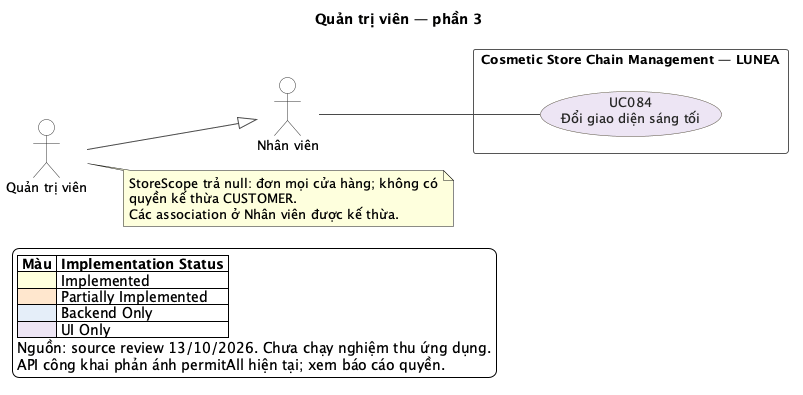

The diagram above was rendered by PlantUML. Its source (embedded in the PNG):
@startuml
!pragma layout smetana
left to right direction
skinparam backgroundColor #FFFFFF
skinparam shadowing false
skinparam defaultFontName SansSerif
skinparam defaultFontSize 13
skinparam ArrowColor #4A4A4A
skinparam ArrowThickness 1
skinparam actorStyle stickman
skinparam actorBackgroundColor #FFFFFF
skinparam actorBorderColor #333333
skinparam usecaseBorderColor #5C5544
skinparam usecaseFontColor #252525
skinparam rectangleBorderColor #565656
skinparam rectangleBackgroundColor #FFFFFF
skinparam nodesep 32
skinparam ranksep 70
title Quản trị viên — phần 3
actor "Quản trị viên" as A_ADMIN
actor "Nhân viên" as A_EMPLOYEE
A_ADMIN --|> A_EMPLOYEE
rectangle "Cosmetic Store Chain Management — LUNEA" as SYSTEM {
  usecase "UC084\nĐổi giao diện sáng tối" as UC084 #EDE5F4
}
A_EMPLOYEE -- UC084
note right of A_ADMIN
StoreScope trả null: đơn mọi cửa hàng; không có
quyền kế thừa CUSTOMER.
Các association ở Nhân viên được kế thừa.
end note
legend bottom left
|= Màu |= Implementation Status |
|<#FFF8DB> | Implemented |
|<#FFE7CE> | Partially Implemented |
|<#E5EEF9> | Backend Only |
|<#EDE5F4> | UI Only |
Nguồn: source review 13/10/2026. Chưa chạy nghiệm thu ứng dụng.
API công khai phản ánh permitAll hiện tại; xem báo cáo quyền.
endlegend
@enduml